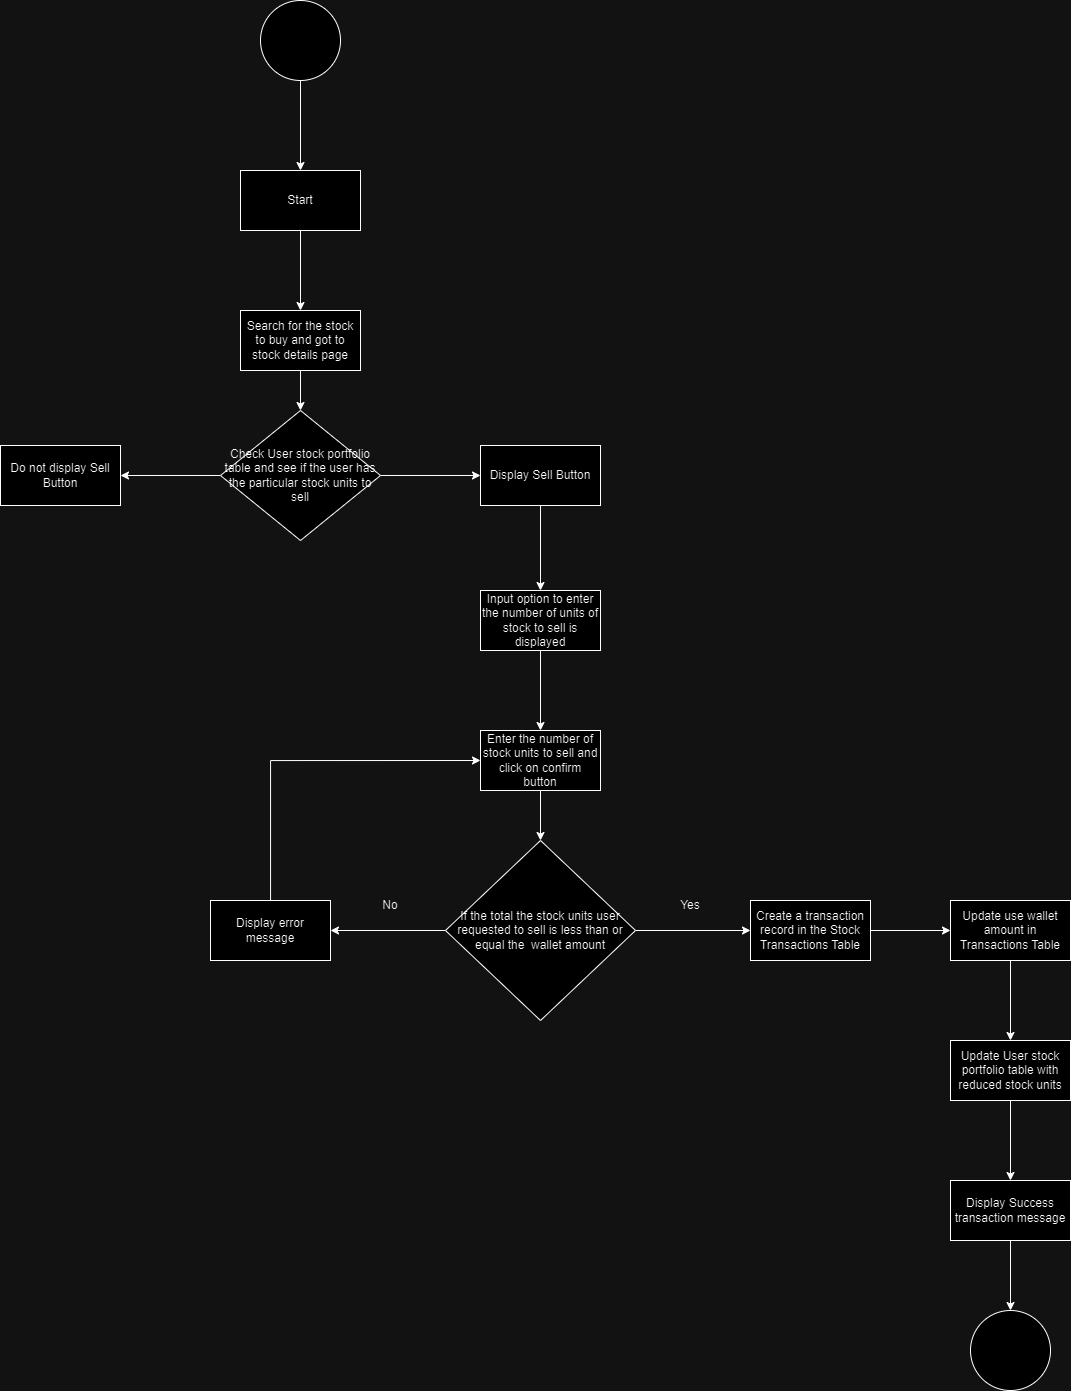

The diagram above was exported from draw.io. Its source (the exported page's mxGraphModel, read from the mxfile embedded in the PNG):
<mxGraphModel dx="2085" dy="671" grid="1" gridSize="10" guides="1" tooltips="1" connect="1" arrows="1" fold="1" page="1" pageScale="1" pageWidth="850" pageHeight="1100" math="0" shadow="0">
  <root>
    <mxCell id="0" />
    <mxCell id="1" parent="0" />
    <mxCell id="4zbAPDtvP26S6pRhqdLm-1" value="" style="edgeStyle=orthogonalEdgeStyle;rounded=0;orthogonalLoop=1;jettySize=auto;html=1;" edge="1" parent="1" source="4zbAPDtvP26S6pRhqdLm-2" target="4zbAPDtvP26S6pRhqdLm-4">
      <mxGeometry relative="1" as="geometry" />
    </mxCell>
    <mxCell id="4zbAPDtvP26S6pRhqdLm-2" value="" style="ellipse;whiteSpace=wrap;html=1;aspect=fixed;" vertex="1" parent="1">
      <mxGeometry x="190" y="10" width="80" height="80" as="geometry" />
    </mxCell>
    <mxCell id="4zbAPDtvP26S6pRhqdLm-3" value="" style="edgeStyle=orthogonalEdgeStyle;rounded=0;orthogonalLoop=1;jettySize=auto;html=1;" edge="1" parent="1" source="4zbAPDtvP26S6pRhqdLm-4" target="4zbAPDtvP26S6pRhqdLm-6">
      <mxGeometry relative="1" as="geometry" />
    </mxCell>
    <mxCell id="4zbAPDtvP26S6pRhqdLm-4" value="Start" style="whiteSpace=wrap;html=1;" vertex="1" parent="1">
      <mxGeometry x="170" y="180" width="120" height="60" as="geometry" />
    </mxCell>
    <mxCell id="4zbAPDtvP26S6pRhqdLm-30" value="" style="edgeStyle=orthogonalEdgeStyle;rounded=0;orthogonalLoop=1;jettySize=auto;html=1;" edge="1" parent="1" source="4zbAPDtvP26S6pRhqdLm-6" target="4zbAPDtvP26S6pRhqdLm-29">
      <mxGeometry relative="1" as="geometry" />
    </mxCell>
    <mxCell id="4zbAPDtvP26S6pRhqdLm-6" value="Search for the stock to buy and got to stock details page" style="whiteSpace=wrap;html=1;" vertex="1" parent="1">
      <mxGeometry x="170" y="320" width="120" height="60" as="geometry" />
    </mxCell>
    <mxCell id="4zbAPDtvP26S6pRhqdLm-9" value="" style="edgeStyle=orthogonalEdgeStyle;rounded=0;orthogonalLoop=1;jettySize=auto;html=1;" edge="1" parent="1" source="4zbAPDtvP26S6pRhqdLm-10" target="4zbAPDtvP26S6pRhqdLm-12">
      <mxGeometry relative="1" as="geometry" />
    </mxCell>
    <mxCell id="4zbAPDtvP26S6pRhqdLm-10" value="Input option to enter the number of units of stock to sell is displayed" style="whiteSpace=wrap;html=1;" vertex="1" parent="1">
      <mxGeometry x="410" y="600" width="120" height="60" as="geometry" />
    </mxCell>
    <mxCell id="4zbAPDtvP26S6pRhqdLm-11" value="" style="edgeStyle=orthogonalEdgeStyle;rounded=0;orthogonalLoop=1;jettySize=auto;html=1;" edge="1" parent="1" source="4zbAPDtvP26S6pRhqdLm-12" target="4zbAPDtvP26S6pRhqdLm-15">
      <mxGeometry relative="1" as="geometry" />
    </mxCell>
    <mxCell id="4zbAPDtvP26S6pRhqdLm-12" value="Enter the number of stock units to sell and click on confirm button" style="whiteSpace=wrap;html=1;" vertex="1" parent="1">
      <mxGeometry x="410" y="740" width="120" height="60" as="geometry" />
    </mxCell>
    <mxCell id="4zbAPDtvP26S6pRhqdLm-13" value="" style="edgeStyle=orthogonalEdgeStyle;rounded=0;orthogonalLoop=1;jettySize=auto;html=1;" edge="1" parent="1" source="4zbAPDtvP26S6pRhqdLm-15" target="4zbAPDtvP26S6pRhqdLm-17">
      <mxGeometry relative="1" as="geometry" />
    </mxCell>
    <mxCell id="4zbAPDtvP26S6pRhqdLm-14" value="" style="edgeStyle=orthogonalEdgeStyle;rounded=0;orthogonalLoop=1;jettySize=auto;html=1;" edge="1" parent="1" source="4zbAPDtvP26S6pRhqdLm-15" target="4zbAPDtvP26S6pRhqdLm-20">
      <mxGeometry relative="1" as="geometry" />
    </mxCell>
    <mxCell id="4zbAPDtvP26S6pRhqdLm-15" value="If the total the stock units user requested to sell is less than or equal the&amp;nbsp; wallet amount" style="rhombus;whiteSpace=wrap;html=1;" vertex="1" parent="1">
      <mxGeometry x="375" y="850" width="190" height="180" as="geometry" />
    </mxCell>
    <mxCell id="4zbAPDtvP26S6pRhqdLm-16" style="edgeStyle=orthogonalEdgeStyle;rounded=0;orthogonalLoop=1;jettySize=auto;html=1;entryX=0;entryY=0.5;entryDx=0;entryDy=0;" edge="1" parent="1" source="4zbAPDtvP26S6pRhqdLm-17" target="4zbAPDtvP26S6pRhqdLm-12">
      <mxGeometry relative="1" as="geometry">
        <Array as="points">
          <mxPoint x="200" y="770" />
        </Array>
      </mxGeometry>
    </mxCell>
    <mxCell id="4zbAPDtvP26S6pRhqdLm-17" value="Display error message" style="whiteSpace=wrap;html=1;" vertex="1" parent="1">
      <mxGeometry x="140" y="910" width="120" height="60" as="geometry" />
    </mxCell>
    <mxCell id="4zbAPDtvP26S6pRhqdLm-18" value="No" style="text;html=1;align=center;verticalAlign=middle;whiteSpace=wrap;rounded=0;" vertex="1" parent="1">
      <mxGeometry x="290" y="900" width="60" height="30" as="geometry" />
    </mxCell>
    <mxCell id="4zbAPDtvP26S6pRhqdLm-19" value="" style="edgeStyle=orthogonalEdgeStyle;rounded=0;orthogonalLoop=1;jettySize=auto;html=1;" edge="1" parent="1" source="4zbAPDtvP26S6pRhqdLm-20" target="4zbAPDtvP26S6pRhqdLm-23">
      <mxGeometry relative="1" as="geometry" />
    </mxCell>
    <mxCell id="4zbAPDtvP26S6pRhqdLm-20" value="Create a transaction record in the Stock Transactions Table" style="whiteSpace=wrap;html=1;" vertex="1" parent="1">
      <mxGeometry x="680" y="910" width="120" height="60" as="geometry" />
    </mxCell>
    <mxCell id="4zbAPDtvP26S6pRhqdLm-21" value="Yes" style="text;html=1;align=center;verticalAlign=middle;whiteSpace=wrap;rounded=0;" vertex="1" parent="1">
      <mxGeometry x="590" y="900" width="60" height="30" as="geometry" />
    </mxCell>
    <mxCell id="4zbAPDtvP26S6pRhqdLm-22" value="" style="edgeStyle=orthogonalEdgeStyle;rounded=0;orthogonalLoop=1;jettySize=auto;html=1;" edge="1" parent="1" source="4zbAPDtvP26S6pRhqdLm-23" target="4zbAPDtvP26S6pRhqdLm-25">
      <mxGeometry relative="1" as="geometry" />
    </mxCell>
    <mxCell id="4zbAPDtvP26S6pRhqdLm-23" value="Update use wallet amount in Transactions Table" style="whiteSpace=wrap;html=1;" vertex="1" parent="1">
      <mxGeometry x="880" y="910" width="120" height="60" as="geometry" />
    </mxCell>
    <mxCell id="4zbAPDtvP26S6pRhqdLm-24" value="" style="edgeStyle=orthogonalEdgeStyle;rounded=0;orthogonalLoop=1;jettySize=auto;html=1;" edge="1" parent="1" source="4zbAPDtvP26S6pRhqdLm-25" target="4zbAPDtvP26S6pRhqdLm-27">
      <mxGeometry relative="1" as="geometry" />
    </mxCell>
    <mxCell id="4zbAPDtvP26S6pRhqdLm-25" value="Update User stock portfolio table with reduced stock units" style="whiteSpace=wrap;html=1;" vertex="1" parent="1">
      <mxGeometry x="880" y="1050" width="120" height="60" as="geometry" />
    </mxCell>
    <mxCell id="4zbAPDtvP26S6pRhqdLm-26" value="" style="edgeStyle=orthogonalEdgeStyle;rounded=0;orthogonalLoop=1;jettySize=auto;html=1;" edge="1" parent="1" source="4zbAPDtvP26S6pRhqdLm-27" target="4zbAPDtvP26S6pRhqdLm-28">
      <mxGeometry relative="1" as="geometry" />
    </mxCell>
    <mxCell id="4zbAPDtvP26S6pRhqdLm-27" value="Display Success transaction message" style="whiteSpace=wrap;html=1;" vertex="1" parent="1">
      <mxGeometry x="880" y="1190" width="120" height="60" as="geometry" />
    </mxCell>
    <mxCell id="4zbAPDtvP26S6pRhqdLm-28" value="" style="ellipse;whiteSpace=wrap;html=1;" vertex="1" parent="1">
      <mxGeometry x="900" y="1320" width="80" height="80" as="geometry" />
    </mxCell>
    <mxCell id="4zbAPDtvP26S6pRhqdLm-33" value="" style="edgeStyle=orthogonalEdgeStyle;rounded=0;orthogonalLoop=1;jettySize=auto;html=1;" edge="1" parent="1" source="4zbAPDtvP26S6pRhqdLm-29" target="4zbAPDtvP26S6pRhqdLm-32">
      <mxGeometry relative="1" as="geometry" />
    </mxCell>
    <mxCell id="4zbAPDtvP26S6pRhqdLm-35" value="" style="edgeStyle=orthogonalEdgeStyle;rounded=0;orthogonalLoop=1;jettySize=auto;html=1;" edge="1" parent="1" source="4zbAPDtvP26S6pRhqdLm-29" target="4zbAPDtvP26S6pRhqdLm-34">
      <mxGeometry relative="1" as="geometry" />
    </mxCell>
    <mxCell id="4zbAPDtvP26S6pRhqdLm-29" value="Check User stock portfolio table and see if the user has the particular stock units to sell" style="rhombus;whiteSpace=wrap;html=1;" vertex="1" parent="1">
      <mxGeometry x="150" y="420" width="160" height="130" as="geometry" />
    </mxCell>
    <mxCell id="4zbAPDtvP26S6pRhqdLm-32" value="Do not display Sell Button" style="whiteSpace=wrap;html=1;" vertex="1" parent="1">
      <mxGeometry x="-70" y="455" width="120" height="60" as="geometry" />
    </mxCell>
    <mxCell id="4zbAPDtvP26S6pRhqdLm-36" value="" style="edgeStyle=orthogonalEdgeStyle;rounded=0;orthogonalLoop=1;jettySize=auto;html=1;" edge="1" parent="1" source="4zbAPDtvP26S6pRhqdLm-34" target="4zbAPDtvP26S6pRhqdLm-10">
      <mxGeometry relative="1" as="geometry" />
    </mxCell>
    <mxCell id="4zbAPDtvP26S6pRhqdLm-34" value="Display Sell Button" style="whiteSpace=wrap;html=1;" vertex="1" parent="1">
      <mxGeometry x="410" y="455" width="120" height="60" as="geometry" />
    </mxCell>
  </root>
</mxGraphModel>